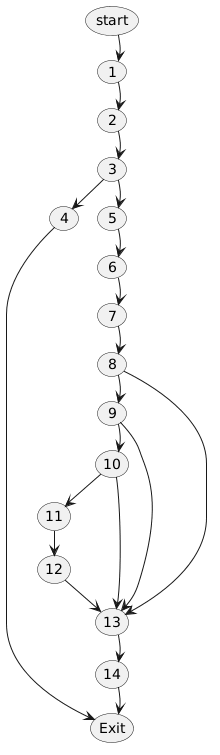

The diagram above was rendered by PlantUML. Its source (embedded in the PNG):
@startuml
skinparam nodesep 20
skinparam ranksep 25

usecase "start" as start_node
usecase "1" as n1
usecase "2" as n2
usecase "3" as n3
usecase "4" as n4
usecase "5" as n5
usecase "6" as n6
usecase "7" as n7
usecase "8" as n8
usecase "9" as n9
usecase "10" as n10
usecase "11" as n11
usecase "12" as n12
usecase "13" as n13
usecase "14" as n14
usecase "Exit" as end_node

start_node -[hidden]down-> n1
n1 -[hidden]down-> n2
n2 -[hidden]down-> n3
n3 -[hidden]down-> n5
n5 -[hidden]down-> n6
n6 -[hidden]down-> n7
n7 -[hidden]down-> n8
n8 -[hidden]down-> n9
n9 -[hidden]down-> n10
n10 -[hidden]down-> n13
n13 -[hidden]down-> n14
n14 -[hidden]down-> end_node

n4 -[hidden]right-> n5

start_node --> n1
n1 --> n2
n2 --> n3

n3 --> n4
n3 --> n5
n4 --> end_node

n5 --> n6
n6 --> n7
n7 --> n8

n8 --> n9
n8 --> n13

n9 --> n10
n9 --> n13

n10 --> n13
n10 --> n11
n11 --> n12
n12 --> n13

n13 --> n14
n14 --> end_node
@enduml